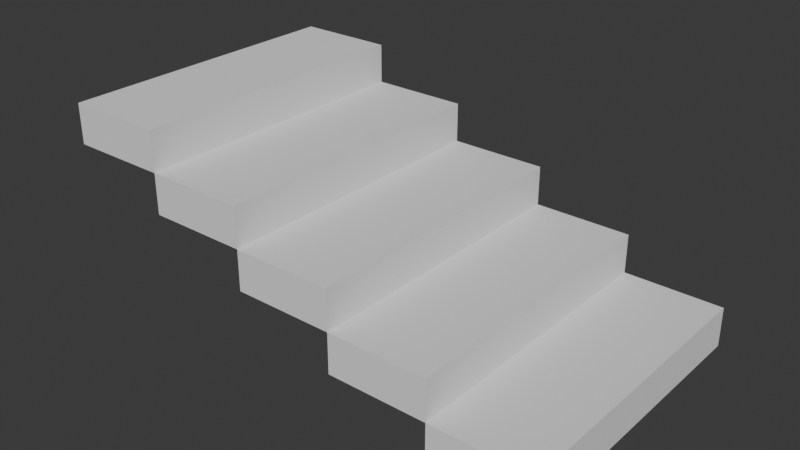# Source: a6-4.blend  (saved by Blender 4.1.23; exported with 4.5.12 LTS)
import bpy
from mathutils import Matrix  # noqa: F401  (used for matrix-valued properties, if any)

bpy.ops.wm.read_factory_settings(use_empty=True)
scene = bpy.context.scene
scene.name = 'Scene'

# ---- collections
col_collection = bpy.data.collections.new('Collection'); scene.collection.children.link(col_collection)

# ---- world
world_world = bpy.data.worlds.new('World'); scene.world = world_world
world_world.use_nodes = True; world_world.node_tree.nodes.clear()
_N = world_world.node_tree.nodes; _L = world_world.node_tree.links
n0 = _N.new('ShaderNodeOutputWorld'); n0.name = 'World Output'; n0.location = (300, 300)
n1 = _N.new('ShaderNodeBackground'); n1.name = 'Background'; n1.location = (10, 300)
n1.inputs[0].default_value = (0.05088, 0.05088, 0.05088, 1.0)
_L.new(n1.outputs[0], n0.inputs[0])
n0.is_active_output = True
world_world.color = (0.05088, 0.05088, 0.05088)
world_world.use_sun_shadow = False
world_world.sun_shadow_jitter_overblur = 0.0

# ---- meshes
me_cube_004 = bpy.data.meshes.new('Cube.004')
me_cube_004.from_pydata([(-1.0, -1.0, -1.0), (-1.0, -1.0, 1.0), (-1.0, 1.0, -1.0), (-1.0, 1.0, 1.0), (1.0, -1.0, -1.0), (1.0, -1.0, 1.0), (1.0, 1.0, -1.0), (1.0, 1.0, 1.0)], [], [(0, 1, 3, 2), (2, 3, 7, 6), (6, 7, 5, 4), (4, 5, 1, 0), (2, 6, 4, 0), (7, 3, 1, 5)])
_uv = me_cube_004.uv_layers.new(name='UVMap')
_uv.uv.foreach_set('vector', [0.375, 0.0, 0.625, 0.0, 0.625, 0.25, 0.375, 0.25, 0.375, 0.25, 0.625, 0.25, 0.625, 0.5, 0.375, 0.5, 0.375, 0.5, 0.625, 0.5, 0.625, 0.75, 0.375, 0.75, 0.375, 0.75, 0.625, 0.75, 0.625, 1.0, 0.375, 1.0, 0.125, 0.5, 0.375, 0.5, 0.375, 0.75, 0.125, 0.75, 0.625, 0.5, 0.875, 0.5, 0.875, 0.75, 0.625, 0.75])
me_cube_004.update()

# ---- objects
ob_cube = bpy.data.objects.new('Cube', me_cube_004)

# ---- transforms, parenting, visibility, modifiers, constraints
ob_cube.location = (2.0, 0.0, 0.0)
ob_cube.rotation_euler = (0.0, -0.0, 1.571)
ob_cube.scale = (2.25, 0.75, 0.3)
_m = ob_cube.modifiers.new('Array', 'ARRAY')
_m.count = 5
_m.relative_offset_displace = (0.0, 1.0, 1.0)

# ---- collection membership
col_collection.objects.link(ob_cube)

# ---- scene / render settings (as saved in the file)
scene.frame_start = 1; scene.frame_end = 250; scene.frame_set(1)
scene.render.engine = 'BLENDER_EEVEE_NEXT'
scene.cycles.sampling_pattern = 'TABULATED_SOBOL'
scene.eevee.ray_tracing_options.trace_max_roughness = 0.0
bpy.context.view_layer.update()

# ---- added for rendering (the .blend has no active camera and no usable light): camera, sun
cam_auto = bpy.data.cameras.new('AutoCamera')
cam_auto.lens = 50.0
cam_auto.sensor_width = 36.0
cam_auto.clip_end = 1000.0
ob_auto_camera = bpy.data.objects.new('AutoCamera', cam_auto)
scene.collection.objects.link(ob_auto_camera)
ob_auto_camera.location = (7.5552, -10.2662, 8.04416)
ob_auto_camera.rotation_euler = (1.09748, -7.21219e-08, 0.694738)
scene.camera = ob_auto_camera
light_auto_sun = bpy.data.lights.new('AutoSun', 'SUN')
light_auto_sun.energy = 3.0
light_auto_sun.angle = 0.0523599
ob_auto_sun = bpy.data.objects.new('AutoSun', light_auto_sun)
scene.collection.objects.link(ob_auto_sun)
ob_auto_sun.rotation_euler = (0.872665, 0.174533, 0.523599)
bpy.context.view_layer.update()
